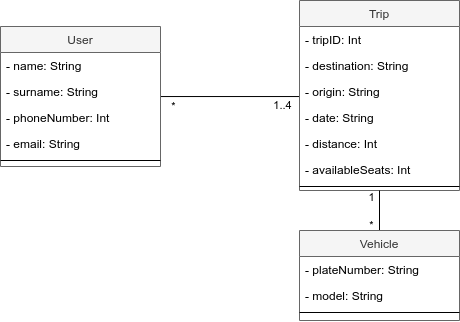

The diagram above was exported from draw.io. Its source (the exported page's mxGraphModel, read from the mxfile embedded in the PNG):
<mxGraphModel dx="1131" dy="673" grid="1" gridSize="10" guides="1" tooltips="1" connect="1" arrows="1" fold="1" page="1" pageScale="1" pageWidth="827" pageHeight="1169" math="0" shadow="0">
  <root>
    <mxCell id="WIyWlLk6GJQsqaUBKTNV-0" />
    <mxCell id="WIyWlLk6GJQsqaUBKTNV-1" parent="WIyWlLk6GJQsqaUBKTNV-0" />
    <mxCell id="8AXoC99UJFgZvf-eMCmH-9" style="edgeStyle=orthogonalEdgeStyle;rounded=0;orthogonalLoop=1;jettySize=auto;html=1;entryX=0.002;entryY=0.694;entryDx=0;entryDy=0;entryPerimeter=0;endArrow=none;endFill=0;" edge="1" parent="WIyWlLk6GJQsqaUBKTNV-1" source="zkfFHV4jXpPFQw0GAbJ--0" target="zkfFHV4jXpPFQw0GAbJ--20">
      <mxGeometry relative="1" as="geometry" />
    </mxCell>
    <mxCell id="8AXoC99UJFgZvf-eMCmH-27" value="1..4" style="edgeLabel;html=1;align=center;verticalAlign=middle;resizable=0;points=[];" vertex="1" connectable="0" parent="8AXoC99UJFgZvf-eMCmH-9">
      <mxGeometry x="0.8512" y="1" relative="1" as="geometry">
        <mxPoint x="-8" y="10" as="offset" />
      </mxGeometry>
    </mxCell>
    <mxCell id="8AXoC99UJFgZvf-eMCmH-28" value="*" style="edgeLabel;html=1;align=center;verticalAlign=middle;resizable=0;points=[];" vertex="1" connectable="0" parent="8AXoC99UJFgZvf-eMCmH-9">
      <mxGeometry x="-0.821" y="-2" relative="1" as="geometry">
        <mxPoint y="8" as="offset" />
      </mxGeometry>
    </mxCell>
    <mxCell id="zkfFHV4jXpPFQw0GAbJ--0" value="User" style="swimlane;fontStyle=0;align=center;verticalAlign=top;childLayout=stackLayout;horizontal=1;startSize=26;horizontalStack=0;resizeParent=1;resizeLast=0;collapsible=1;marginBottom=0;rounded=0;shadow=0;strokeWidth=1;fillColor=#f5f5f5;fontColor=#333333;strokeColor=#666666;" parent="WIyWlLk6GJQsqaUBKTNV-1" vertex="1">
      <mxGeometry x="209" y="146" width="160" height="140" as="geometry">
        <mxRectangle x="230" y="140" width="160" height="26" as="alternateBounds" />
      </mxGeometry>
    </mxCell>
    <mxCell id="zkfFHV4jXpPFQw0GAbJ--1" value="- name: String" style="text;align=left;verticalAlign=top;spacingLeft=4;spacingRight=4;overflow=hidden;rotatable=0;points=[[0,0.5],[1,0.5]];portConstraint=eastwest;" parent="zkfFHV4jXpPFQw0GAbJ--0" vertex="1">
      <mxGeometry y="26" width="160" height="26" as="geometry" />
    </mxCell>
    <mxCell id="zkfFHV4jXpPFQw0GAbJ--2" value="- surname: String" style="text;align=left;verticalAlign=top;spacingLeft=4;spacingRight=4;overflow=hidden;rotatable=0;points=[[0,0.5],[1,0.5]];portConstraint=eastwest;rounded=0;shadow=0;html=0;" parent="zkfFHV4jXpPFQw0GAbJ--0" vertex="1">
      <mxGeometry y="52" width="160" height="26" as="geometry" />
    </mxCell>
    <mxCell id="zkfFHV4jXpPFQw0GAbJ--3" value="- phoneNumber: Int" style="text;align=left;verticalAlign=top;spacingLeft=4;spacingRight=4;overflow=hidden;rotatable=0;points=[[0,0.5],[1,0.5]];portConstraint=eastwest;rounded=0;shadow=0;html=0;" parent="zkfFHV4jXpPFQw0GAbJ--0" vertex="1">
      <mxGeometry y="78" width="160" height="26" as="geometry" />
    </mxCell>
    <mxCell id="8AXoC99UJFgZvf-eMCmH-2" value="- email: String" style="text;align=left;verticalAlign=top;spacingLeft=4;spacingRight=4;overflow=hidden;rotatable=0;points=[[0,0.5],[1,0.5]];portConstraint=eastwest;rounded=0;shadow=0;html=0;" vertex="1" parent="zkfFHV4jXpPFQw0GAbJ--0">
      <mxGeometry y="104" width="160" height="26" as="geometry" />
    </mxCell>
    <mxCell id="zkfFHV4jXpPFQw0GAbJ--4" value="" style="line;html=1;strokeWidth=1;align=left;verticalAlign=middle;spacingTop=-1;spacingLeft=3;spacingRight=3;rotatable=0;labelPosition=right;points=[];portConstraint=eastwest;" parent="zkfFHV4jXpPFQw0GAbJ--0" vertex="1">
      <mxGeometry y="130" width="160" height="8" as="geometry" />
    </mxCell>
    <mxCell id="zkfFHV4jXpPFQw0GAbJ--17" value="Trip" style="swimlane;fontStyle=0;align=center;verticalAlign=top;childLayout=stackLayout;horizontal=1;startSize=26;horizontalStack=0;resizeParent=1;resizeLast=0;collapsible=1;marginBottom=0;rounded=0;shadow=0;strokeWidth=1;fillColor=#f5f5f5;fontColor=#333333;strokeColor=#666666;" parent="WIyWlLk6GJQsqaUBKTNV-1" vertex="1">
      <mxGeometry x="508" y="120" width="160" height="190" as="geometry">
        <mxRectangle x="550" y="140" width="160" height="26" as="alternateBounds" />
      </mxGeometry>
    </mxCell>
    <mxCell id="8AXoC99UJFgZvf-eMCmH-32" value="- tripID: Int" style="text;align=left;verticalAlign=top;spacingLeft=4;spacingRight=4;overflow=hidden;rotatable=0;points=[[0,0.5],[1,0.5]];portConstraint=eastwest;rounded=0;shadow=0;html=0;" vertex="1" parent="zkfFHV4jXpPFQw0GAbJ--17">
      <mxGeometry y="26" width="160" height="26" as="geometry" />
    </mxCell>
    <mxCell id="zkfFHV4jXpPFQw0GAbJ--19" value="- destination: String" style="text;align=left;verticalAlign=top;spacingLeft=4;spacingRight=4;overflow=hidden;rotatable=0;points=[[0,0.5],[1,0.5]];portConstraint=eastwest;rounded=0;shadow=0;html=0;" parent="zkfFHV4jXpPFQw0GAbJ--17" vertex="1">
      <mxGeometry y="52" width="160" height="26" as="geometry" />
    </mxCell>
    <mxCell id="zkfFHV4jXpPFQw0GAbJ--20" value="- origin: String" style="text;align=left;verticalAlign=top;spacingLeft=4;spacingRight=4;overflow=hidden;rotatable=0;points=[[0,0.5],[1,0.5]];portConstraint=eastwest;rounded=0;shadow=0;html=0;" parent="zkfFHV4jXpPFQw0GAbJ--17" vertex="1">
      <mxGeometry y="78" width="160" height="26" as="geometry" />
    </mxCell>
    <mxCell id="zkfFHV4jXpPFQw0GAbJ--21" value="- date: String" style="text;align=left;verticalAlign=top;spacingLeft=4;spacingRight=4;overflow=hidden;rotatable=0;points=[[0,0.5],[1,0.5]];portConstraint=eastwest;rounded=0;shadow=0;html=0;" parent="zkfFHV4jXpPFQw0GAbJ--17" vertex="1">
      <mxGeometry y="104" width="160" height="26" as="geometry" />
    </mxCell>
    <mxCell id="zkfFHV4jXpPFQw0GAbJ--22" value="- distance: Int" style="text;align=left;verticalAlign=top;spacingLeft=4;spacingRight=4;overflow=hidden;rotatable=0;points=[[0,0.5],[1,0.5]];portConstraint=eastwest;rounded=0;shadow=0;html=0;" parent="zkfFHV4jXpPFQw0GAbJ--17" vertex="1">
      <mxGeometry y="130" width="160" height="26" as="geometry" />
    </mxCell>
    <mxCell id="8AXoC99UJFgZvf-eMCmH-31" value="- availableSeats: Int" style="text;align=left;verticalAlign=top;spacingLeft=4;spacingRight=4;overflow=hidden;rotatable=0;points=[[0,0.5],[1,0.5]];portConstraint=eastwest;rounded=0;shadow=0;html=0;" vertex="1" parent="zkfFHV4jXpPFQw0GAbJ--17">
      <mxGeometry y="156" width="160" height="26" as="geometry" />
    </mxCell>
    <mxCell id="zkfFHV4jXpPFQw0GAbJ--23" value="" style="line;html=1;strokeWidth=1;align=left;verticalAlign=middle;spacingTop=-1;spacingLeft=3;spacingRight=3;rotatable=0;labelPosition=right;points=[];portConstraint=eastwest;" parent="zkfFHV4jXpPFQw0GAbJ--17" vertex="1">
      <mxGeometry y="182" width="160" height="8" as="geometry" />
    </mxCell>
    <mxCell id="8AXoC99UJFgZvf-eMCmH-20" style="edgeStyle=orthogonalEdgeStyle;rounded=0;orthogonalLoop=1;jettySize=auto;html=1;exitX=0.5;exitY=0;exitDx=0;exitDy=0;entryX=0.5;entryY=1;entryDx=0;entryDy=0;endArrow=none;endFill=0;" edge="1" parent="WIyWlLk6GJQsqaUBKTNV-1" source="8AXoC99UJFgZvf-eMCmH-6" target="zkfFHV4jXpPFQw0GAbJ--17">
      <mxGeometry relative="1" as="geometry" />
    </mxCell>
    <mxCell id="8AXoC99UJFgZvf-eMCmH-25" value="*" style="edgeLabel;html=1;align=center;verticalAlign=middle;resizable=0;points=[];" vertex="1" connectable="0" parent="8AXoC99UJFgZvf-eMCmH-20">
      <mxGeometry x="-0.7448" y="1" relative="1" as="geometry">
        <mxPoint x="-7" as="offset" />
      </mxGeometry>
    </mxCell>
    <mxCell id="8AXoC99UJFgZvf-eMCmH-26" value="1" style="edgeLabel;html=1;align=center;verticalAlign=middle;resizable=0;points=[];" vertex="1" connectable="0" parent="8AXoC99UJFgZvf-eMCmH-20">
      <mxGeometry x="0.6651" y="-1" relative="1" as="geometry">
        <mxPoint x="-9" as="offset" />
      </mxGeometry>
    </mxCell>
    <mxCell id="8AXoC99UJFgZvf-eMCmH-6" value="Vehicle" style="swimlane;fontStyle=0;align=center;verticalAlign=top;childLayout=stackLayout;horizontal=1;startSize=26;horizontalStack=0;resizeParent=1;resizeLast=0;collapsible=1;marginBottom=0;rounded=0;shadow=0;strokeWidth=1;fillColor=#f5f5f5;fontColor=#333333;strokeColor=#666666;" vertex="1" parent="WIyWlLk6GJQsqaUBKTNV-1">
      <mxGeometry x="508" y="350" width="160" height="90" as="geometry">
        <mxRectangle x="340" y="380" width="170" height="26" as="alternateBounds" />
      </mxGeometry>
    </mxCell>
    <mxCell id="8AXoC99UJFgZvf-eMCmH-18" value="- plateNumber: String" style="text;align=left;verticalAlign=top;spacingLeft=4;spacingRight=4;overflow=hidden;rotatable=0;points=[[0,0.5],[1,0.5]];portConstraint=eastwest;" vertex="1" parent="8AXoC99UJFgZvf-eMCmH-6">
      <mxGeometry y="26" width="160" height="26" as="geometry" />
    </mxCell>
    <mxCell id="8AXoC99UJFgZvf-eMCmH-19" value="- model: String" style="text;align=left;verticalAlign=top;spacingLeft=4;spacingRight=4;overflow=hidden;rotatable=0;points=[[0,0.5],[1,0.5]];portConstraint=eastwest;" vertex="1" parent="8AXoC99UJFgZvf-eMCmH-6">
      <mxGeometry y="52" width="160" height="26" as="geometry" />
    </mxCell>
    <mxCell id="8AXoC99UJFgZvf-eMCmH-8" value="" style="line;html=1;strokeWidth=1;align=left;verticalAlign=middle;spacingTop=-1;spacingLeft=3;spacingRight=3;rotatable=0;labelPosition=right;points=[];portConstraint=eastwest;" vertex="1" parent="8AXoC99UJFgZvf-eMCmH-6">
      <mxGeometry y="78" width="160" height="8" as="geometry" />
    </mxCell>
  </root>
</mxGraphModel>